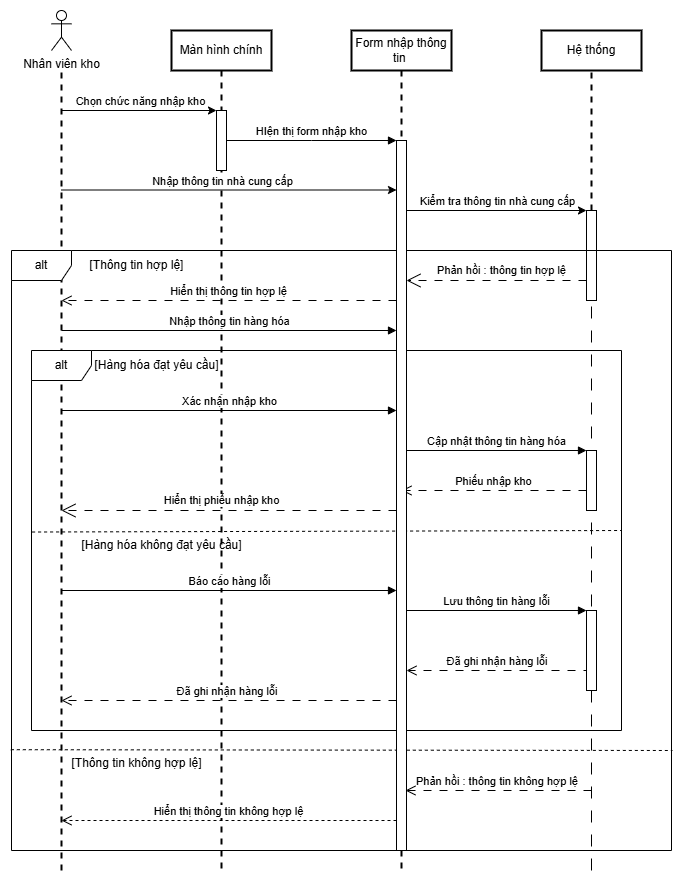

The diagram above was exported from draw.io. Its source (the exported page's mxGraphModel, read from the mxfile embedded in the PNG):
<mxGraphModel dx="1281" dy="562" grid="1" gridSize="10" guides="1" tooltips="1" connect="1" arrows="1" fold="1" page="1" pageScale="1" pageWidth="850" pageHeight="1100" math="0" shadow="0">
  <root>
    <mxCell id="0" />
    <mxCell id="1" parent="0" />
    <mxCell id="aM9ryv3xv72pqoxQDRHE-1" value="Màn hình chính" style="shape=umlLifeline;perimeter=lifelinePerimeter;whiteSpace=wrap;html=1;container=0;dropTarget=0;collapsible=0;recursiveResize=0;outlineConnect=0;portConstraint=eastwest;newEdgeStyle={&quot;edgeStyle&quot;:&quot;elbowEdgeStyle&quot;,&quot;elbow&quot;:&quot;vertical&quot;,&quot;curved&quot;:0,&quot;rounded&quot;:0};strokeWidth=2;" parent="1" vertex="1">
      <mxGeometry x="170" y="40" width="100" height="840" as="geometry" />
    </mxCell>
    <mxCell id="aM9ryv3xv72pqoxQDRHE-2" value="" style="html=1;points=[];perimeter=orthogonalPerimeter;outlineConnect=0;targetShapes=umlLifeline;portConstraint=eastwest;newEdgeStyle={&quot;edgeStyle&quot;:&quot;elbowEdgeStyle&quot;,&quot;elbow&quot;:&quot;vertical&quot;,&quot;curved&quot;:0,&quot;rounded&quot;:0};" parent="aM9ryv3xv72pqoxQDRHE-1" vertex="1">
      <mxGeometry x="45" y="80" width="10" height="60" as="geometry" />
    </mxCell>
    <mxCell id="aM9ryv3xv72pqoxQDRHE-5" value="Form nhập thông tin&amp;nbsp;" style="shape=umlLifeline;perimeter=lifelinePerimeter;whiteSpace=wrap;html=1;container=0;dropTarget=0;collapsible=0;recursiveResize=0;outlineConnect=0;portConstraint=eastwest;newEdgeStyle={&quot;edgeStyle&quot;:&quot;elbowEdgeStyle&quot;,&quot;elbow&quot;:&quot;vertical&quot;,&quot;curved&quot;:0,&quot;rounded&quot;:0};strokeWidth=2;" parent="1" vertex="1">
      <mxGeometry x="350" y="40" width="100" height="840" as="geometry" />
    </mxCell>
    <mxCell id="aM9ryv3xv72pqoxQDRHE-7" value="HIện thị form nhập kho" style="html=1;verticalAlign=bottom;endArrow=block;edgeStyle=elbowEdgeStyle;elbow=vertical;curved=0;rounded=0;" parent="1" edge="1">
      <mxGeometry relative="1" as="geometry">
        <mxPoint x="225" y="150" as="sourcePoint" />
        <Array as="points">
          <mxPoint x="310" y="150" />
        </Array>
        <mxPoint x="395" y="150" as="targetPoint" />
      </mxGeometry>
    </mxCell>
    <mxCell id="Bs9yUTb1yFlXzPQSKOKD-7" value="" style="endArrow=none;dashed=1;html=1;rounded=0;strokeWidth=2;" parent="1" edge="1">
      <mxGeometry width="50" height="50" relative="1" as="geometry">
        <mxPoint x="60" y="880" as="sourcePoint" />
        <mxPoint x="60" y="80" as="targetPoint" />
      </mxGeometry>
    </mxCell>
    <mxCell id="Bs9yUTb1yFlXzPQSKOKD-8" value="Nhân viên kho" style="shape=umlActor;verticalLabelPosition=bottom;verticalAlign=top;html=1;outlineConnect=0;" parent="1" vertex="1">
      <mxGeometry x="50" y="20" width="20" height="40" as="geometry" />
    </mxCell>
    <mxCell id="Bs9yUTb1yFlXzPQSKOKD-20" value="" style="endArrow=classic;html=1;rounded=0;" parent="1" target="aM9ryv3xv72pqoxQDRHE-2" edge="1">
      <mxGeometry relative="1" as="geometry">
        <mxPoint x="60" y="120" as="sourcePoint" />
        <mxPoint x="190" y="120" as="targetPoint" />
      </mxGeometry>
    </mxCell>
    <mxCell id="Bs9yUTb1yFlXzPQSKOKD-21" value="Chọn chức năng nhập kho" style="edgeLabel;resizable=0;html=1;;align=center;verticalAlign=middle;" parent="Bs9yUTb1yFlXzPQSKOKD-20" connectable="0" vertex="1">
      <mxGeometry relative="1" as="geometry">
        <mxPoint y="-10" as="offset" />
      </mxGeometry>
    </mxCell>
    <mxCell id="Bs9yUTb1yFlXzPQSKOKD-25" value="" style="endArrow=classic;html=1;rounded=0;" parent="1" target="aM9ryv3xv72pqoxQDRHE-6" edge="1">
      <mxGeometry relative="1" as="geometry">
        <mxPoint x="60" y="199.5" as="sourcePoint" />
        <mxPoint x="310" y="200" as="targetPoint" />
      </mxGeometry>
    </mxCell>
    <mxCell id="Bs9yUTb1yFlXzPQSKOKD-26" value="Nhập thông tin nhà cung cấp" style="edgeLabel;resizable=0;html=1;;align=center;verticalAlign=middle;" parent="Bs9yUTb1yFlXzPQSKOKD-25" connectable="0" vertex="1">
      <mxGeometry relative="1" as="geometry">
        <mxPoint x="-8" y="-9" as="offset" />
      </mxGeometry>
    </mxCell>
    <mxCell id="Bs9yUTb1yFlXzPQSKOKD-30" value="Hệ thống" style="rounded=0;whiteSpace=wrap;html=1;strokeWidth=2;" parent="1" vertex="1">
      <mxGeometry x="540" y="40" width="100" height="40" as="geometry" />
    </mxCell>
    <mxCell id="Bs9yUTb1yFlXzPQSKOKD-31" value="" style="endArrow=none;dashed=1;html=1;rounded=0;strokeWidth=2;" parent="1" source="Bs9yUTb1yFlXzPQSKOKD-43" edge="1">
      <mxGeometry width="50" height="50" relative="1" as="geometry">
        <mxPoint x="590" y="360" as="sourcePoint" />
        <mxPoint x="590" y="80" as="targetPoint" />
      </mxGeometry>
    </mxCell>
    <mxCell id="Bs9yUTb1yFlXzPQSKOKD-34" value="" style="endArrow=classic;html=1;rounded=0;" parent="1" edge="1">
      <mxGeometry relative="1" as="geometry">
        <mxPoint x="405" y="220" as="sourcePoint" />
        <mxPoint x="585" y="220" as="targetPoint" />
      </mxGeometry>
    </mxCell>
    <mxCell id="Bs9yUTb1yFlXzPQSKOKD-35" value="Kiểm tra thông tin nhà cung cấp" style="edgeLabel;resizable=0;html=1;;align=center;verticalAlign=middle;" parent="Bs9yUTb1yFlXzPQSKOKD-34" connectable="0" vertex="1">
      <mxGeometry relative="1" as="geometry">
        <mxPoint y="-10" as="offset" />
      </mxGeometry>
    </mxCell>
    <mxCell id="Bs9yUTb1yFlXzPQSKOKD-44" value="" style="endArrow=none;dashed=1;html=1;rounded=0;dashPattern=12 12;" parent="1" target="Bs9yUTb1yFlXzPQSKOKD-43" edge="1">
      <mxGeometry width="50" height="50" relative="1" as="geometry">
        <mxPoint x="590" y="880" as="sourcePoint" />
        <mxPoint x="590" y="80" as="targetPoint" />
      </mxGeometry>
    </mxCell>
    <mxCell id="Bs9yUTb1yFlXzPQSKOKD-43" value="" style="html=1;points=[];perimeter=orthogonalPerimeter;outlineConnect=0;targetShapes=umlLifeline;portConstraint=eastwest;newEdgeStyle={&quot;edgeStyle&quot;:&quot;elbowEdgeStyle&quot;,&quot;elbow&quot;:&quot;vertical&quot;,&quot;curved&quot;:0,&quot;rounded&quot;:0};" parent="1" vertex="1">
      <mxGeometry x="585" y="220" width="10" height="90" as="geometry" />
    </mxCell>
    <mxCell id="VLWK33Jl0DGfcUor99Xh-1" value="alt" style="shape=umlFrame;whiteSpace=wrap;html=1;pointerEvents=0;" parent="1" vertex="1">
      <mxGeometry x="10" y="260" width="660" height="600" as="geometry" />
    </mxCell>
    <mxCell id="VLWK33Jl0DGfcUor99Xh-2" value="[Thông tin hợp lệ]" style="text;html=1;align=center;verticalAlign=middle;resizable=0;points=[];autosize=1;strokeColor=none;fillColor=none;" parent="1" vertex="1">
      <mxGeometry x="75" y="260" width="120" height="30" as="geometry" />
    </mxCell>
    <mxCell id="VLWK33Jl0DGfcUor99Xh-3" value="Phản hồi : thông tin hợp lệ" style="endArrow=open;endSize=12;dashed=1;html=1;rounded=0;dashPattern=8 8;" parent="1" edge="1">
      <mxGeometry x="-0.0556" y="-10" width="160" relative="1" as="geometry">
        <mxPoint x="585" y="290" as="sourcePoint" />
        <mxPoint x="405" y="290" as="targetPoint" />
        <mxPoint as="offset" />
      </mxGeometry>
    </mxCell>
    <mxCell id="VLWK33Jl0DGfcUor99Xh-4" value="Nhập thông tin hàng hóa" style="html=1;verticalAlign=bottom;endArrow=block;curved=0;rounded=0;" parent="1" target="aM9ryv3xv72pqoxQDRHE-6" edge="1">
      <mxGeometry width="80" relative="1" as="geometry">
        <mxPoint x="60" y="340" as="sourcePoint" />
        <mxPoint x="130" y="340" as="targetPoint" />
      </mxGeometry>
    </mxCell>
    <mxCell id="VLWK33Jl0DGfcUor99Xh-6" value="alt" style="shape=umlFrame;whiteSpace=wrap;html=1;pointerEvents=0;" parent="1" vertex="1">
      <mxGeometry x="30" y="360" width="590" height="380" as="geometry" />
    </mxCell>
    <mxCell id="VLWK33Jl0DGfcUor99Xh-7" value="[Hàng hóa đạt yêu cầu]" style="text;html=1;align=center;verticalAlign=middle;resizable=0;points=[];autosize=1;strokeColor=none;fillColor=none;" parent="1" vertex="1">
      <mxGeometry x="80" y="360" width="150" height="30" as="geometry" />
    </mxCell>
    <mxCell id="VLWK33Jl0DGfcUor99Xh-8" value="Xác nhận nhập kho" style="html=1;verticalAlign=bottom;endArrow=block;curved=0;rounded=0;" parent="1" target="aM9ryv3xv72pqoxQDRHE-6" edge="1">
      <mxGeometry width="80" relative="1" as="geometry">
        <mxPoint x="60" y="420" as="sourcePoint" />
        <mxPoint x="390" y="420" as="targetPoint" />
      </mxGeometry>
    </mxCell>
    <mxCell id="VLWK33Jl0DGfcUor99Xh-10" value="" style="html=1;points=[[0,0,0,0,5],[0,1,0,0,-5],[1,0,0,0,5],[1,1,0,0,-5]];perimeter=orthogonalPerimeter;outlineConnect=0;targetShapes=umlLifeline;portConstraint=eastwest;newEdgeStyle={&quot;curved&quot;:0,&quot;rounded&quot;:0};" parent="1" vertex="1">
      <mxGeometry x="585" y="460" width="10" height="60" as="geometry" />
    </mxCell>
    <mxCell id="VLWK33Jl0DGfcUor99Xh-11" value="Cập nhật thông tin hàng hóa" style="html=1;verticalAlign=bottom;endArrow=block;curved=0;rounded=0;" parent="1" edge="1">
      <mxGeometry width="80" relative="1" as="geometry">
        <mxPoint x="405" y="460" as="sourcePoint" />
        <mxPoint x="585" y="460" as="targetPoint" />
      </mxGeometry>
    </mxCell>
    <mxCell id="VLWK33Jl0DGfcUor99Xh-12" value="Phiếu nhập kho" style="html=1;verticalAlign=bottom;endArrow=open;dashed=1;endSize=8;curved=0;rounded=0;dashPattern=8 8;" parent="1" source="VLWK33Jl0DGfcUor99Xh-10" edge="1">
      <mxGeometry relative="1" as="geometry">
        <mxPoint x="480" y="500" as="sourcePoint" />
        <mxPoint x="400" y="500" as="targetPoint" />
      </mxGeometry>
    </mxCell>
    <mxCell id="VLWK33Jl0DGfcUor99Xh-15" value="Hiển thị phiếu nhập kho" style="endArrow=open;endSize=12;dashed=1;html=1;rounded=0;dashPattern=8 8;" parent="1" source="aM9ryv3xv72pqoxQDRHE-6" edge="1">
      <mxGeometry x="0.0448" y="-10" width="160" relative="1" as="geometry">
        <mxPoint x="250" y="520" as="sourcePoint" />
        <mxPoint x="60" y="520" as="targetPoint" />
        <mxPoint as="offset" />
      </mxGeometry>
    </mxCell>
    <mxCell id="VLWK33Jl0DGfcUor99Xh-16" value="Hiển thị thông tin hợp lệ" style="html=1;verticalAlign=bottom;endArrow=open;dashed=1;endSize=8;curved=0;rounded=0;dashPattern=8 8;" parent="1" edge="1">
      <mxGeometry relative="1" as="geometry">
        <mxPoint x="395.0000000000001" y="310" as="sourcePoint" />
        <mxPoint x="60" y="310" as="targetPoint" />
      </mxGeometry>
    </mxCell>
    <mxCell id="VLWK33Jl0DGfcUor99Xh-17" value="" style="endArrow=none;dashed=1;html=1;rounded=0;exitX=0.001;exitY=0.593;exitDx=0;exitDy=0;exitPerimeter=0;entryX=1;entryY=0.589;entryDx=0;entryDy=0;entryPerimeter=0;" parent="1" edge="1">
      <mxGeometry width="50" height="50" relative="1" as="geometry">
        <mxPoint x="30.590000000000146" y="541.5200000000001" as="sourcePoint" />
        <mxPoint x="620" y="539.9999999999999" as="targetPoint" />
      </mxGeometry>
    </mxCell>
    <mxCell id="VLWK33Jl0DGfcUor99Xh-18" value="[Hàng hóa không đạt yêu cầu]" style="text;html=1;align=center;verticalAlign=middle;resizable=0;points=[];autosize=1;strokeColor=none;fillColor=none;" parent="1" vertex="1">
      <mxGeometry x="70" y="540" width="180" height="30" as="geometry" />
    </mxCell>
    <mxCell id="VLWK33Jl0DGfcUor99Xh-21" value="Báo cáo hàng lỗi" style="html=1;verticalAlign=bottom;endArrow=block;curved=0;rounded=0;" parent="1" target="aM9ryv3xv72pqoxQDRHE-6" edge="1">
      <mxGeometry width="80" relative="1" as="geometry">
        <mxPoint x="60" y="600" as="sourcePoint" />
        <mxPoint x="140" y="600" as="targetPoint" />
      </mxGeometry>
    </mxCell>
    <mxCell id="VLWK33Jl0DGfcUor99Xh-22" value="Lưu thông tin hàng lỗi" style="html=1;verticalAlign=bottom;endArrow=block;curved=0;rounded=0;" parent="1" source="aM9ryv3xv72pqoxQDRHE-6" target="VLWK33Jl0DGfcUor99Xh-31" edge="1">
      <mxGeometry width="80" relative="1" as="geometry">
        <mxPoint x="410" y="620" as="sourcePoint" />
        <mxPoint x="590" y="620" as="targetPoint" />
      </mxGeometry>
    </mxCell>
    <mxCell id="VLWK33Jl0DGfcUor99Xh-23" value="Đã ghi nhận hàng lỗi&amp;nbsp;" style="html=1;verticalAlign=bottom;endArrow=open;dashed=1;endSize=8;curved=0;rounded=0;dashPattern=8 8;" parent="1" target="aM9ryv3xv72pqoxQDRHE-6" edge="1">
      <mxGeometry relative="1" as="geometry">
        <mxPoint x="590" y="680" as="sourcePoint" />
        <mxPoint x="505" y="680" as="targetPoint" />
      </mxGeometry>
    </mxCell>
    <mxCell id="VLWK33Jl0DGfcUor99Xh-25" value="Đã ghi nhận hàng lỗi&amp;nbsp;" style="html=1;verticalAlign=bottom;endArrow=open;dashed=1;endSize=8;curved=0;rounded=0;dashPattern=8 8;" parent="1" source="aM9ryv3xv72pqoxQDRHE-6" edge="1">
      <mxGeometry relative="1" as="geometry">
        <mxPoint x="245" y="710" as="sourcePoint" />
        <mxPoint x="60" y="710" as="targetPoint" />
      </mxGeometry>
    </mxCell>
    <mxCell id="VLWK33Jl0DGfcUor99Xh-26" value="Phản hồi : thông tin không hợp lệ&amp;nbsp;" style="html=1;verticalAlign=bottom;endArrow=open;dashed=1;endSize=8;curved=0;rounded=0;dashPattern=8 8;" parent="1" edge="1">
      <mxGeometry relative="1" as="geometry">
        <mxPoint x="590" y="800" as="sourcePoint" />
        <mxPoint x="403.96153846153834" y="800" as="targetPoint" />
      </mxGeometry>
    </mxCell>
    <mxCell id="VLWK33Jl0DGfcUor99Xh-27" value="" style="endArrow=none;dashed=1;html=1;rounded=0;exitX=-0.001;exitY=0.832;exitDx=0;exitDy=0;exitPerimeter=0;" parent="1" source="VLWK33Jl0DGfcUor99Xh-1" edge="1">
      <mxGeometry width="50" height="50" relative="1" as="geometry">
        <mxPoint x="250" y="790" as="sourcePoint" />
        <mxPoint x="671" y="760" as="targetPoint" />
      </mxGeometry>
    </mxCell>
    <mxCell id="VLWK33Jl0DGfcUor99Xh-29" value="[Thông tin không hợp lệ]" style="text;html=1;align=center;verticalAlign=middle;resizable=0;points=[];autosize=1;strokeColor=none;fillColor=none;" parent="1" vertex="1">
      <mxGeometry x="60" y="758" width="150" height="30" as="geometry" />
    </mxCell>
    <mxCell id="aM9ryv3xv72pqoxQDRHE-6" value="" style="html=1;points=[];perimeter=orthogonalPerimeter;outlineConnect=0;targetShapes=umlLifeline;portConstraint=eastwest;newEdgeStyle={&quot;edgeStyle&quot;:&quot;elbowEdgeStyle&quot;,&quot;elbow&quot;:&quot;vertical&quot;,&quot;curved&quot;:0,&quot;rounded&quot;:0};" parent="1" vertex="1">
      <mxGeometry x="395" y="150" width="10" height="710" as="geometry" />
    </mxCell>
    <mxCell id="VLWK33Jl0DGfcUor99Xh-31" value="" style="html=1;points=[[0,0,0,0,5],[0,1,0,0,-5],[1,0,0,0,5],[1,1,0,0,-5]];perimeter=orthogonalPerimeter;outlineConnect=0;targetShapes=umlLifeline;portConstraint=eastwest;newEdgeStyle={&quot;curved&quot;:0,&quot;rounded&quot;:0};" parent="1" vertex="1">
      <mxGeometry x="585" y="620" width="10" height="80" as="geometry" />
    </mxCell>
    <mxCell id="hxRFb2MHWutwBWQGf1yj-2" value="Hiển thị thông tin không hợp lệ" style="html=1;verticalAlign=bottom;endArrow=open;dashed=1;endSize=8;curved=0;rounded=0;" edge="1" parent="1">
      <mxGeometry relative="1" as="geometry">
        <mxPoint x="395" y="830" as="sourcePoint" />
        <mxPoint x="60" y="830" as="targetPoint" />
      </mxGeometry>
    </mxCell>
  </root>
</mxGraphModel>